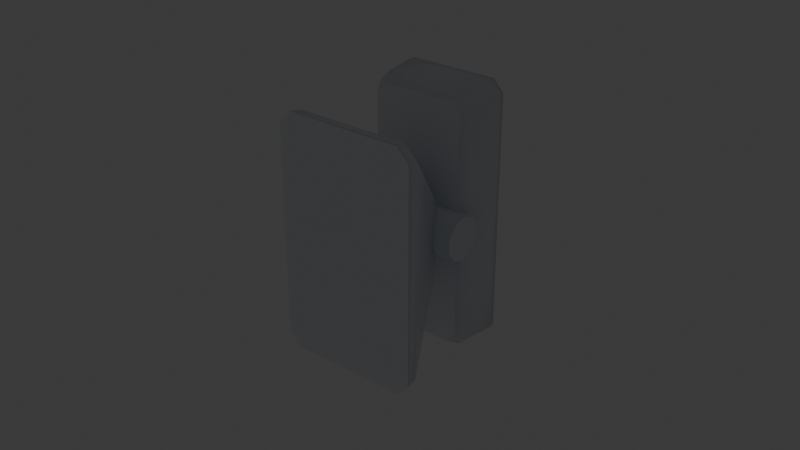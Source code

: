 # Source: SEC_Beam_Detector_Dual.blend  (saved by Blender 5.2.44; exported with 4.5.12 LTS)
import bpy
from mathutils import Matrix  # noqa: F401  (used for matrix-valued properties, if any)

bpy.ops.wm.read_factory_settings(use_empty=True)
scene = bpy.context.scene
scene.name = 'Scene'

# ---- collections
col_collection = bpy.data.collections.new('Collection'); scene.collection.children.link(col_collection)

# ---- images (referenced by path relative to the original .blend; pixels are not part of the script)
import os
ASSET_DIR = os.environ.get("B2B_ASSET_DIR", "")  # directory of the original .blend (textures are referenced by path, not embedded)
HERE = os.path.dirname(os.path.abspath(__file__))  # packed textures are extracted next to this script under _unpacked/

def load_image(name, relpath, width, height, colorspace="sRGB"):
    """Load a texture the original file referenced (path relative to the .blend, or extracted next to this script)."""
    p = next((c for c in (os.path.join(HERE, relpath), os.path.join(ASSET_DIR, relpath)) if relpath and os.path.exists(c)), "")
    if p:
        img = bpy.data.images.load(p, check_existing=True)
        img.name = name
    else:  # same state as the original file: an image datablock whose file is absent (Cycles renders it pink)
        img = bpy.data.images.new(name, width, height)
        img.source = "FILE"
        img.filepath = "//" + (relpath or name)
    img.colorspace_settings.name = colorspace
    return img
img_t_security_atlas_png = load_image('T_Security_Atlas.png', '_unpacked/T_Security_Atlas.824fcbc5.png', 2048, 2048, 'sRGB')
img_t_security_atlas_png_001 = load_image('T_Security_Atlas.png.001', '_unpacked/T_Security_Atlas.824fcbc5.png', 2048, 2048, 'sRGB')
img_t_security_atlas_png_002 = load_image('T_Security_Atlas.png.002', '_unpacked/T_Security_Atlas.824fcbc5.png', 2048, 2048, 'sRGB')

# ---- materials (node trees are filled in below, after node groups)
mat_m_security_atlas = bpy.data.materials.new('M_Security_Atlas')
mat_m_security_atlas.diffuse_color = (0.86, 0.88, 0.92, 1.0)
mat_m_lens_glass = bpy.data.materials.new('M_Lens_Glass')
mat_m_lens_glass.diffuse_color = (0.1, 0.2, 0.28, 1.0)
mat_m_emission = bpy.data.materials.new('M_Emission')
mat_m_emission.diffuse_color = (0.14, 0.9, 0.42, 1.0)

# ---- material node trees
mat_m_security_atlas.use_nodes = True; mat_m_security_atlas.node_tree.nodes.clear()
_N = mat_m_security_atlas.node_tree.nodes; _L = mat_m_security_atlas.node_tree.links
n0 = _N.new('ShaderNodeBsdfPrincipled'); n0.name = 'Principled BSDF'; n0.location = (-200, 100)
n0.inputs[1].default_value = 0.08
n0.inputs[2].default_value = 0.34
n0.inputs[10].default_value = 0.005
n1 = _N.new('ShaderNodeOutputMaterial'); n1.name = 'Material Output'; n1.location = (200, 100)
n2 = _N.new('ShaderNodeTexImage'); n2.name = 'Image Texture'; n2.location = (-420, 220)
n2.image = img_t_security_atlas_png
_L.new(n0.outputs[0], n1.inputs[0])
_L.new(n2.outputs[0], n0.inputs[0])
n1.is_active_output = True
mat_m_lens_glass.use_nodes = True; mat_m_lens_glass.node_tree.nodes.clear()
_N = mat_m_lens_glass.node_tree.nodes; _L = mat_m_lens_glass.node_tree.links
n0 = _N.new('ShaderNodeBsdfPrincipled'); n0.name = 'Principled BSDF'; n0.location = (-200, 100)
n0.inputs[2].default_value = 0.06
n0.inputs[3].default_value = 1.55
n0.inputs[10].default_value = 0.005
n0.inputs[18].default_value = 0.35
n1 = _N.new('ShaderNodeOutputMaterial'); n1.name = 'Material Output'; n1.location = (200, 100)
n2 = _N.new('ShaderNodeTexImage'); n2.name = 'Image Texture'; n2.location = (-420, 40)
n2.image = img_t_security_atlas_png_001
_L.new(n0.outputs[0], n1.inputs[0])
_L.new(n2.outputs[0], n0.inputs[0])
n1.is_active_output = True
mat_m_emission.use_nodes = True; mat_m_emission.node_tree.nodes.clear()
_N = mat_m_emission.node_tree.nodes; _L = mat_m_emission.node_tree.links
n0 = _N.new('ShaderNodeBsdfPrincipled'); n0.name = 'Principled BSDF'; n0.location = (-200, 100)
n0.inputs[2].default_value = 0.18
n0.inputs[10].default_value = 0.005
n0.inputs[28].default_value = 7.0
n1 = _N.new('ShaderNodeOutputMaterial'); n1.name = 'Material Output'; n1.location = (200, 100)
n2 = _N.new('ShaderNodeTexImage'); n2.name = 'Image Texture'; n2.location = (-420, -160)
n2.image = img_t_security_atlas_png_002
_L.new(n0.outputs[0], n1.inputs[0])
_L.new(n2.outputs[0], n0.inputs[0])
_L.new(n2.outputs[0], n0.inputs[27])
n1.is_active_output = True

# ---- world
world_world = bpy.data.worlds.new('World'); scene.world = world_world
world_world.use_nodes = True; world_world.node_tree.nodes.clear()
_N = world_world.node_tree.nodes; _L = world_world.node_tree.links
n0 = _N.new('ShaderNodeOutputWorld'); n0.name = 'World Output'; n0.location = (200, 100)
n1 = _N.new('ShaderNodeBackground'); n1.name = 'Background'; n1.location = (-200, 100)
n1.inputs[0].default_value = (0.05088, 0.05088, 0.05088, 1.0)
_L.new(n1.outputs[0], n0.inputs[0])
n0.is_active_output = True
world_world.color = (0.05088, 0.05088, 0.05088)
world_world.sun_shadow_jitter_overblur = 0.0

# ---- meshes
me_mount_bracket = bpy.data.meshes.new('Mount_Bracket')
me_mount_bracket.from_pydata([(-0.019, 0.0, -0.038), (0.019, 0.0, -0.038), (0.023, 0.0, -0.034), (0.023, 0.0, 0.034), (0.019, 0.0, 0.038), (-0.019, 0.0, 0.038), (-0.023, 0.0, 0.034), (-0.023, 0.0, -0.034), (-0.0187, 0.004, -0.0374), (0.0187, 0.004, -0.0374), (0.0224, 0.004, -0.0337), (0.0224, 0.004, 0.0337), (0.0187, 0.004, 0.0374), (-0.0187, 0.004, 0.0374), (-0.0224, 0.004, 0.0337), (-0.0224, 0.004, -0.0337), (-0.009, 0.026, -0.013), (0.009, 0.026, -0.013), (0.012, 0.026, -0.01), (0.012, 0.026, 0.01), (0.009, 0.026, 0.013), (-0.009, 0.026, 0.013), (-0.012, 0.026, 0.01), (-0.012, 0.026, -0.01), (-0.0195, 0.03566, 0.002163), (-0.0195, 0.03311, 0.005663), (-0.0195, 0.029, 0.007), (-0.0195, 0.02489, 0.005663), (-0.0195, 0.02234, 0.002163), (-0.0195, 0.02234, -0.002163), (-0.0195, 0.02489, -0.005663), (-0.0195, 0.029, -0.007), (-0.0195, 0.03311, -0.005663), (-0.0195, 0.03566, -0.002163), (0.0195, 0.03566, 0.002163), (0.0195, 0.03311, 0.005663), (0.0195, 0.029, 0.007), (0.0195, 0.02489, 0.005663), (0.0195, 0.02234, 0.002163), (0.0195, 0.02234, -0.002163), (0.0195, 0.02489, -0.005663), (0.0195, 0.029, -0.007), (0.0195, 0.03311, -0.005663), (0.0195, 0.03566, -0.002163)], [], [(7, 0, 1, 2, 3, 4, 5, 6), (16, 23, 22, 21, 20, 19, 18, 17), (0, 8, 9, 1), (1, 9, 10, 2), (2, 10, 11, 3), (3, 11, 12, 4), (4, 12, 13, 5), (5, 13, 14, 6), (6, 14, 15, 7), (7, 15, 8, 0), (8, 16, 17, 9), (9, 17, 18, 10), (10, 18, 19, 11), (11, 19, 20, 12), (12, 20, 21, 13), (13, 21, 22, 14), (14, 22, 23, 15), (15, 23, 16, 8), (24, 25, 35, 34), (25, 26, 36, 35), (26, 27, 37, 36), (27, 28, 38, 37), (28, 29, 39, 38), (29, 30, 40, 39), (30, 31, 41, 40), (31, 32, 42, 41), (32, 33, 43, 42), (33, 24, 34, 43), (24, 33, 32, 31, 30, 29, 28, 27, 26, 25), (43, 34, 35, 36, 37, 38, 39, 40, 41, 42)])
me_mount_bracket.polygons.foreach_set('use_smooth', [0, 0, 1, 1, 1, 1, 1, 1, 1, 1, 1, 1, 1, 1, 1, 1, 1, 1, 1, 1, 1, 1, 1, 1, 1, 1, 1, 1, 0, 0])
_uv = me_mount_bracket.uv_layers.new(name='UVMap')
_uv.uv.foreach_set('vector', [0.4785, 0.6973, 0.4785, 0.6973, 0.4785, 0.6973, 0.4785, 0.6973, 0.4785, 0.6973, 0.4785, 0.6973, 0.4785, 0.6973, 0.4785, 0.6973, 0.5859, 0.6973, 0.5859, 0.6973, 0.5859, 0.6973, 0.5859, 0.6973, 0.5859, 0.6973, 0.5859, 0.6973, 0.5859, 0.6973, 0.5859, 0.6973, 0.5859, 0.6973, 0.5859, 0.6973, 0.5859, 0.6973, 0.5859, 0.6973, 0.5859, 0.6973, 0.5859, 0.6973, 0.5859, 0.6973, 0.5859, 0.6973, 0.5859, 0.6973, 0.5859, 0.6973, 0.5859, 0.6973, 0.5859, 0.6973, 0.5859, 0.6973, 0.5859, 0.6973, 0.5859, 0.6973, 0.5859, 0.6973, 0.5859, 0.6973, 0.5859, 0.6973, 0.5859, 0.6973, 0.5859, 0.6973, 0.5859, 0.6973, 0.5859, 0.6973, 0.5859, 0.6973, 0.5859, 0.6973, 0.5859, 0.6973, 0.5859, 0.6973, 0.5859, 0.6973, 0.5859, 0.6973, 0.5859, 0.6973, 0.5859, 0.6973, 0.5859, 0.6973, 0.5859, 0.6973, 0.5859, 0.6973, 0.5859, 0.6973, 0.5859, 0.6973, 0.5859, 0.6973, 0.5859, 0.6973, 0.5859, 0.6973, 0.5859, 0.6973, 0.5859, 0.6973, 0.5859, 0.6973, 0.5859, 0.6973, 0.5859, 0.6973, 0.5859, 0.6973, 0.5859, 0.6973, 0.5859, 0.6973, 0.5859, 0.6973, 0.5859, 0.6973, 0.5859, 0.6973, 0.5859, 0.6973, 0.5859, 0.6973, 0.5859, 0.6973, 0.5859, 0.6973, 0.5859, 0.6973, 0.5859, 0.6973, 0.5859, 0.6973, 0.5859, 0.6973, 0.5859, 0.6973, 0.5859, 0.6973, 0.5859, 0.6973, 0.5859, 0.6973, 0.5859, 0.6973, 0.5859, 0.6973, 0.5859, 0.6973, 0.5859, 0.6973, 0.5859, 0.6973, 0.5859, 0.6973, 0.5859, 0.6973, 0.5859, 0.6973, 0.5859, 0.6973, 0.5859, 0.6973, 0.5859, 0.6973, 0.5859, 0.6973, 0.5859, 0.6973, 0.5859, 0.6973, 0.5859, 0.6973, 0.5859, 0.6973, 0.5859, 0.6973, 0.5859, 0.6973, 0.5859, 0.6973, 0.5859, 0.6973, 0.5859, 0.6973, 0.5859, 0.6973, 0.5859, 0.6973, 0.5859, 0.6973, 0.5859, 0.6973, 0.5859, 0.6973, 0.5859, 0.6973, 0.5859, 0.6973, 0.5859, 0.6973, 0.5859, 0.6973, 0.5859, 0.6973, 0.5859, 0.6973, 0.5859, 0.6973, 0.5859, 0.6973, 0.5859, 0.6973, 0.5859, 0.6973, 0.5859, 0.6973, 0.5859, 0.6973, 0.5859, 0.6973, 0.5859, 0.6973, 0.5859, 0.6973, 0.5859, 0.6973, 0.5859, 0.6973, 0.6934, 0.6973, 0.6934, 0.6973, 0.6934, 0.6973, 0.6934, 0.6973, 0.6934, 0.6973, 0.6934, 0.6973, 0.6934, 0.6973, 0.6934, 0.6973, 0.6934, 0.6973, 0.6934, 0.6973, 0.6934, 0.6973, 0.6934, 0.6973, 0.6934, 0.6973, 0.6934, 0.6973, 0.6934, 0.6973, 0.6934, 0.6973, 0.6934, 0.6973, 0.6934, 0.6973, 0.6934, 0.6973, 0.6934, 0.6973])
me_mount_bracket.materials.append(mat_m_security_atlas)
me_mount_bracket.materials.append(mat_m_lens_glass)
me_mount_bracket.materials.append(mat_m_emission)
me_mount_bracket.update()
me_detector_housing = bpy.data.meshes.new('Detector_Housing')
me_detector_housing.from_pydata([(-0.012, 0.032, -0.039), (0.012, 0.032, -0.039), (0.015, 0.032, -0.036), (0.015, 0.032, 0.036), (0.012, 0.032, 0.039), (-0.012, 0.032, 0.039), (-0.015, 0.032, 0.036), (-0.015, 0.032, -0.036), (-0.0138, 0.036, -0.0412), (0.0138, 0.036, -0.0412), (0.0172, 0.036, -0.0378), (0.0172, 0.036, 0.0378), (0.0138, 0.036, 0.0412), (-0.0138, 0.036, 0.0412), (-0.0172, 0.036, 0.0378), (-0.0172, 0.036, -0.0378), (-0.0145, 0.046, -0.042), (0.0145, 0.046, -0.042), (0.018, 0.046, -0.0385), (0.018, 0.046, 0.0385), (0.0145, 0.046, 0.042), (-0.0145, 0.046, 0.042), (-0.018, 0.046, 0.0385), (-0.018, 0.046, -0.0385), (-0.0145, 0.048, -0.042), (0.0145, 0.048, -0.042), (0.018, 0.048, -0.0385), (0.018, 0.048, 0.0385), (0.0145, 0.048, 0.042), (-0.0145, 0.048, 0.042), (-0.018, 0.048, 0.0385), (-0.018, 0.048, -0.0385)], [], [(7, 0, 1, 2, 3, 4, 5, 6), (24, 31, 30, 29, 28, 27, 26, 25), (0, 8, 9, 1), (1, 9, 10, 2), (2, 10, 11, 3), (3, 11, 12, 4), (4, 12, 13, 5), (5, 13, 14, 6), (6, 14, 15, 7), (7, 15, 8, 0), (8, 16, 17, 9), (9, 17, 18, 10), (10, 18, 19, 11), (11, 19, 20, 12), (12, 20, 21, 13), (13, 21, 22, 14), (14, 22, 23, 15), (15, 23, 16, 8), (16, 24, 25, 17), (17, 25, 26, 18), (18, 26, 27, 19), (19, 27, 28, 20), (20, 28, 29, 21), (21, 29, 30, 22), (22, 30, 31, 23), (23, 31, 24, 16)])
me_detector_housing.polygons.foreach_set('use_smooth', [0, 0, 1, 1, 1, 1, 1, 1, 1, 1, 1, 1, 1, 1, 1, 1, 1, 1, 1, 1, 1, 1, 1, 1, 1, 1])
_uv = me_detector_housing.uv_layers.new(name='UVMap')
_uv.uv.foreach_set('vector', [0.4785, 0.6973, 0.4785, 0.6973, 0.4785, 0.6973, 0.4785, 0.6973, 0.4785, 0.6973, 0.4785, 0.6973, 0.4785, 0.6973, 0.4785, 0.6973, 0.3903, 0.01563, 0.4307, 0.05599, 0.4307, 0.944, 0.3903, 0.9844, 0.05598, 0.9844, 0.01563, 0.944, 0.01563, 0.05599, 0.05598, 0.01563, 0.5859, 0.6973, 0.5859, 0.6973, 0.5859, 0.6973, 0.5859, 0.6973, 0.5859, 0.6973, 0.5859, 0.6973, 0.5859, 0.6973, 0.5859, 0.6973, 0.5859, 0.6973, 0.5859, 0.6973, 0.5859, 0.6973, 0.5859, 0.6973, 0.5859, 0.6973, 0.5859, 0.6973, 0.5859, 0.6973, 0.5859, 0.6973, 0.5859, 0.6973, 0.5859, 0.6973, 0.5859, 0.6973, 0.5859, 0.6973, 0.5859, 0.6973, 0.5859, 0.6973, 0.5859, 0.6973, 0.5859, 0.6973, 0.5859, 0.6973, 0.5859, 0.6973, 0.5859, 0.6973, 0.5859, 0.6973, 0.5859, 0.6973, 0.5859, 0.6973, 0.5859, 0.6973, 0.5859, 0.6973, 0.5859, 0.6973, 0.5859, 0.6973, 0.5859, 0.6973, 0.5859, 0.6973, 0.5859, 0.6973, 0.5859, 0.6973, 0.5859, 0.6973, 0.5859, 0.6973, 0.5859, 0.6973, 0.5859, 0.6973, 0.5859, 0.6973, 0.5859, 0.6973, 0.5859, 0.6973, 0.5859, 0.6973, 0.5859, 0.6973, 0.5859, 0.6973, 0.5859, 0.6973, 0.5859, 0.6973, 0.5859, 0.6973, 0.5859, 0.6973, 0.5859, 0.6973, 0.5859, 0.6973, 0.5859, 0.6973, 0.5859, 0.6973, 0.5859, 0.6973, 0.5859, 0.6973, 0.5859, 0.6973, 0.5859, 0.6973, 0.5859, 0.6973, 0.5859, 0.6973, 0.5859, 0.6973, 0.5859, 0.6973, 0.5859, 0.6973, 0.5859, 0.6973, 0.5859, 0.6973, 0.5859, 0.6973, 0.5859, 0.6973, 0.5859, 0.6973, 0.5859, 0.6973, 0.5859, 0.6973, 0.5859, 0.6973, 0.5859, 0.6973, 0.5859, 0.6973, 0.5859, 0.6973, 0.5859, 0.6973, 0.5859, 0.6973, 0.5859, 0.6973, 0.5859, 0.6973, 0.5859, 0.6973, 0.5859, 0.6973, 0.5859, 0.6973, 0.5859, 0.6973, 0.5859, 0.6973, 0.5859, 0.6973, 0.5859, 0.6973, 0.5859, 0.6973, 0.5859, 0.6973, 0.5859, 0.6973, 0.5859, 0.6973, 0.5859, 0.6973, 0.5859, 0.6973, 0.5859, 0.6973, 0.5859, 0.6973, 0.5859, 0.6973])
me_detector_housing.materials.append(mat_m_security_atlas)
me_detector_housing.materials.append(mat_m_lens_glass)
me_detector_housing.materials.append(mat_m_emission)
me_detector_housing.update()
me_optical_window_upper = bpy.data.meshes.new('Optical_Window_Upper')
me_optical_window_upper.from_pydata([(0.005989, -0.0008, 0.001605), (0.004384, -0.0008, 0.004384), (0.001605, -0.0008, 0.005989), (-0.001605, -0.0008, 0.005989), (-0.004384, -0.0008, 0.004384), (-0.005989, -0.0008, 0.001605), (-0.005989, -0.0008, -0.001605), (-0.004384, -0.0008, -0.004384), (-0.001605, -0.0008, -0.005989), (0.001605, -0.0008, -0.005989), (0.004384, -0.0008, -0.004384), (0.005989, -0.0008, -0.001605), (0.005699, 0.0, 0.001527), (0.004172, 0.0, 0.004172), (0.001527, 0.0, 0.005699), (-0.001527, 0.0, 0.005699), (-0.004172, 0.0, 0.004172), (-0.005699, 0.0, 0.001527), (-0.005699, 0.0, -0.001527), (-0.004172, 0.0, -0.004172), (-0.001527, 0.0, -0.005699), (0.001527, 0.0, -0.005699), (0.004172, 0.0, -0.004172), (0.005699, 0.0, -0.001527)], [], [(0, 12, 13, 1), (1, 13, 14, 2), (2, 14, 15, 3), (3, 15, 16, 4), (4, 16, 17, 5), (5, 17, 18, 6), (6, 18, 19, 7), (7, 19, 20, 8), (8, 20, 21, 9), (9, 21, 22, 10), (10, 22, 23, 11), (11, 23, 12, 0), (12, 23, 22, 21, 20, 19, 18, 17, 16, 15, 14, 13), (11, 0, 1, 2, 3, 4, 5, 6, 7, 8, 9, 10)])
me_optical_window_upper.polygons.foreach_set('use_smooth', [1, 1, 1, 1, 1, 1, 1, 1, 1, 1, 1, 1, 0, 0])
me_optical_window_upper.polygons.foreach_set('material_index', [1, 1, 1, 1, 1, 1, 1, 1, 1, 1, 1, 1, 1, 1])
_uv = me_optical_window_upper.uv_layers.new(name='UVMap')
_uv.uv.foreach_set('vector', [0.6934, 0.6973, 0.6934, 0.6973, 0.6934, 0.6973, 0.6934, 0.6973, 0.6934, 0.6973, 0.6934, 0.6973, 0.6934, 0.6973, 0.6934, 0.6973, 0.6934, 0.6973, 0.6934, 0.6973, 0.6934, 0.6973, 0.6934, 0.6973, 0.6934, 0.6973, 0.6934, 0.6973, 0.6934, 0.6973, 0.6934, 0.6973, 0.6934, 0.6973, 0.6934, 0.6973, 0.6934, 0.6973, 0.6934, 0.6973, 0.6934, 0.6973, 0.6934, 0.6973, 0.6934, 0.6973, 0.6934, 0.6973, 0.6934, 0.6973, 0.6934, 0.6973, 0.6934, 0.6973, 0.6934, 0.6973, 0.6934, 0.6973, 0.6934, 0.6973, 0.6934, 0.6973, 0.6934, 0.6973, 0.6934, 0.6973, 0.6934, 0.6973, 0.6934, 0.6973, 0.6934, 0.6973, 0.6934, 0.6973, 0.6934, 0.6973, 0.6934, 0.6973, 0.6934, 0.6973, 0.6934, 0.6973, 0.6934, 0.6973, 0.6934, 0.6973, 0.6934, 0.6973, 0.6934, 0.6973, 0.6934, 0.6973, 0.6934, 0.6973, 0.6934, 0.6973, 0.4395, 0.895, 0.4395, 0.8296, 0.4722, 0.7729, 0.5288, 0.7402, 0.5942, 0.7402, 0.6509, 0.7729, 0.6836, 0.8296, 0.6836, 0.895, 0.6509, 0.9517, 0.5942, 0.9844, 0.5288, 0.9844, 0.4722, 0.9517, 0.6934, 0.6973, 0.6934, 0.6973, 0.6934, 0.6973, 0.6934, 0.6973, 0.6934, 0.6973, 0.6934, 0.6973, 0.6934, 0.6973, 0.6934, 0.6973, 0.6934, 0.6973, 0.6934, 0.6973, 0.6934, 0.6973, 0.6934, 0.6973])
me_optical_window_upper.materials.append(mat_m_security_atlas)
me_optical_window_upper.materials.append(mat_m_lens_glass)
me_optical_window_upper.materials.append(mat_m_emission)
me_optical_window_upper.update()
me_optical_window_lower = bpy.data.meshes.new('Optical_Window_Lower')
me_optical_window_lower.from_pydata([(0.005989, -0.0008, 0.001605), (0.004384, -0.0008, 0.004384), (0.001605, -0.0008, 0.005989), (-0.001605, -0.0008, 0.005989), (-0.004384, -0.0008, 0.004384), (-0.005989, -0.0008, 0.001605), (-0.005989, -0.0008, -0.001605), (-0.004384, -0.0008, -0.004384), (-0.001605, -0.0008, -0.005989), (0.001605, -0.0008, -0.005989), (0.004384, -0.0008, -0.004384), (0.005989, -0.0008, -0.001605), (0.005699, 0.0, 0.001527), (0.004172, 0.0, 0.004172), (0.001527, 0.0, 0.005699), (-0.001527, 0.0, 0.005699), (-0.004172, 0.0, 0.004172), (-0.005699, 0.0, 0.001527), (-0.005699, 0.0, -0.001527), (-0.004172, 0.0, -0.004172), (-0.001527, 0.0, -0.005699), (0.001527, 0.0, -0.005699), (0.004172, 0.0, -0.004172), (0.005699, 0.0, -0.001527)], [], [(0, 12, 13, 1), (1, 13, 14, 2), (2, 14, 15, 3), (3, 15, 16, 4), (4, 16, 17, 5), (5, 17, 18, 6), (6, 18, 19, 7), (7, 19, 20, 8), (8, 20, 21, 9), (9, 21, 22, 10), (10, 22, 23, 11), (11, 23, 12, 0), (12, 23, 22, 21, 20, 19, 18, 17, 16, 15, 14, 13), (11, 0, 1, 2, 3, 4, 5, 6, 7, 8, 9, 10)])
me_optical_window_lower.polygons.foreach_set('use_smooth', [1, 1, 1, 1, 1, 1, 1, 1, 1, 1, 1, 1, 0, 0])
me_optical_window_lower.polygons.foreach_set('material_index', [1, 1, 1, 1, 1, 1, 1, 1, 1, 1, 1, 1, 1, 1])
_uv = me_optical_window_lower.uv_layers.new(name='UVMap')
_uv.uv.foreach_set('vector', [0.6934, 0.6973, 0.6934, 0.6973, 0.6934, 0.6973, 0.6934, 0.6973, 0.6934, 0.6973, 0.6934, 0.6973, 0.6934, 0.6973, 0.6934, 0.6973, 0.6934, 0.6973, 0.6934, 0.6973, 0.6934, 0.6973, 0.6934, 0.6973, 0.6934, 0.6973, 0.6934, 0.6973, 0.6934, 0.6973, 0.6934, 0.6973, 0.6934, 0.6973, 0.6934, 0.6973, 0.6934, 0.6973, 0.6934, 0.6973, 0.6934, 0.6973, 0.6934, 0.6973, 0.6934, 0.6973, 0.6934, 0.6973, 0.6934, 0.6973, 0.6934, 0.6973, 0.6934, 0.6973, 0.6934, 0.6973, 0.6934, 0.6973, 0.6934, 0.6973, 0.6934, 0.6973, 0.6934, 0.6973, 0.6934, 0.6973, 0.6934, 0.6973, 0.6934, 0.6973, 0.6934, 0.6973, 0.6934, 0.6973, 0.6934, 0.6973, 0.6934, 0.6973, 0.6934, 0.6973, 0.6934, 0.6973, 0.6934, 0.6973, 0.6934, 0.6973, 0.6934, 0.6973, 0.6934, 0.6973, 0.6934, 0.6973, 0.6934, 0.6973, 0.6934, 0.6973, 0.4395, 0.895, 0.4395, 0.8296, 0.4722, 0.7729, 0.5288, 0.7402, 0.5942, 0.7402, 0.6509, 0.7729, 0.6836, 0.8296, 0.6836, 0.895, 0.6509, 0.9517, 0.5942, 0.9844, 0.5288, 0.9844, 0.4722, 0.9517, 0.6934, 0.6973, 0.6934, 0.6973, 0.6934, 0.6973, 0.6934, 0.6973, 0.6934, 0.6973, 0.6934, 0.6973, 0.6934, 0.6973, 0.6934, 0.6973, 0.6934, 0.6973, 0.6934, 0.6973, 0.6934, 0.6973, 0.6934, 0.6973])
me_optical_window_lower.materials.append(mat_m_security_atlas)
me_optical_window_lower.materials.append(mat_m_lens_glass)
me_optical_window_lower.materials.append(mat_m_emission)
me_optical_window_lower.update()
me_status_led = bpy.data.meshes.new('Status_LED')
me_status_led.from_pydata([(0.00231, 0.0, 0.0009567), (0.0009567, 0.0, 0.00231), (-0.0009567, 0.0, 0.00231), (-0.00231, 0.0, 0.0009567), (-0.00231, 0.0, -0.0009567), (-0.0009567, 0.0, -0.00231), (0.0009567, 0.0, -0.00231), (0.00231, 0.0, -0.0009567), (0.002171, 0.001, 0.0008993), (0.0008993, 0.001, 0.002171), (-0.0008993, 0.001, 0.002171), (-0.002171, 0.001, 0.0008993), (-0.002171, 0.001, -0.0008993), (-0.0008993, 0.001, -0.002171), (0.0008993, 0.001, -0.002171), (0.002171, 0.001, -0.0008993)], [], [(0, 8, 9, 1), (1, 9, 10, 2), (2, 10, 11, 3), (3, 11, 12, 4), (4, 12, 13, 5), (5, 13, 14, 6), (6, 14, 15, 7), (7, 15, 8, 0), (8, 15, 14, 13, 12, 11, 10, 9), (7, 0, 1, 2, 3, 4, 5, 6)])
me_status_led.polygons.foreach_set('use_smooth', [1, 1, 1, 1, 1, 1, 1, 1, 0, 0])
me_status_led.polygons.foreach_set('material_index', [2, 2, 2, 2, 2, 2, 2, 2, 2, 2])
_uv = me_status_led.uv_layers.new(name='UVMap')
_uv.uv.foreach_set('vector', [0.6934, 0.6973, 0.6934, 0.6973, 0.6934, 0.6973, 0.6934, 0.6973, 0.6934, 0.6973, 0.6934, 0.6973, 0.6934, 0.6973, 0.6934, 0.6973, 0.6934, 0.6973, 0.6934, 0.6973, 0.6934, 0.6973, 0.6934, 0.6973, 0.6934, 0.6973, 0.6934, 0.6973, 0.6934, 0.6973, 0.6934, 0.6973, 0.6934, 0.6973, 0.6934, 0.6973, 0.6934, 0.6973, 0.6934, 0.6973, 0.6934, 0.6973, 0.6934, 0.6973, 0.6934, 0.6973, 0.6934, 0.6973, 0.6934, 0.6973, 0.6934, 0.6973, 0.6934, 0.6973, 0.6934, 0.6973, 0.6934, 0.6973, 0.6934, 0.6973, 0.6934, 0.6973, 0.6934, 0.6973, 0.6934, 0.9415, 0.6934, 0.8808, 0.7363, 0.8379, 0.7969, 0.8379, 0.8398, 0.8808, 0.8398, 0.9415, 0.7969, 0.9844, 0.7363, 0.9844, 0.6934, 0.6973, 0.6934, 0.6973, 0.6934, 0.6973, 0.6934, 0.6973, 0.6934, 0.6973, 0.6934, 0.6973, 0.6934, 0.6973, 0.6934, 0.6973])
me_status_led.materials.append(mat_m_security_atlas)
me_status_led.materials.append(mat_m_lens_glass)
me_status_led.materials.append(mat_m_emission)
me_status_led.update()

# ---- objects
ob_sec_beam_detector_dual = bpy.data.objects.new('SEC_Beam_Detector_Dual', None)
ob_mount_bracket = bpy.data.objects.new('Mount_Bracket', me_mount_bracket)
ob_aim_pivot = bpy.data.objects.new('Aim_Pivot', None)
ob_detector_housing = bpy.data.objects.new('Detector_Housing', me_detector_housing)
ob_optical_window_upper = bpy.data.objects.new('Optical_Window_Upper', me_optical_window_upper)
ob_optical_window_lower = bpy.data.objects.new('Optical_Window_Lower', me_optical_window_lower)
ob_status_led = bpy.data.objects.new('Status_LED', me_status_led)

# ---- transforms, parenting, visibility, modifiers, constraints
ob_sec_beam_detector_dual.location = (0.0, 0.0, 0.0)
ob_sec_beam_detector_dual.empty_display_size = 0.03
ob_mount_bracket.parent = ob_sec_beam_detector_dual
ob_mount_bracket.location = (0.0, 0.0, 0.0)
ob_aim_pivot.parent = ob_mount_bracket
ob_aim_pivot.location = (0.0, 0.029, 0.0)
ob_aim_pivot.empty_display_type = 'ARROWS'
ob_aim_pivot.empty_display_size = 0.02
_c = ob_aim_pivot.constraints.new('LIMIT_ROTATION'); _c.name = 'Limit Rotation'
_c.owner_space = 'LOCAL'
_c.use_limit_x = True
_c.use_limit_y = True
_c.use_limit_z = True
_c.min_x = -0.1745
_c.max_x = 0.1745
ob_detector_housing.parent = ob_aim_pivot
ob_detector_housing.matrix_parent_inverse = Matrix(((1.0, -0.0, 0.0, -0.0), (-0.0, 1.0, -0.0, -0.029), (0.0, -0.0, 1.0, -0.0), (-0.0, 0.0, -0.0, 1.0)))
ob_detector_housing.location = (0.0, 0.0, 0.0)
ob_optical_window_upper.parent = ob_detector_housing
ob_optical_window_upper.location = (0.0, 0.0474, 0.024)
ob_optical_window_lower.parent = ob_detector_housing
ob_optical_window_lower.location = (0.0, 0.0474, -0.024)
ob_status_led.parent = ob_detector_housing
ob_status_led.location = (-0.0115, 0.0473, 0.01)

# ---- collection membership
col_collection.objects.link(ob_sec_beam_detector_dual)
col_collection.objects.link(ob_mount_bracket)
col_collection.objects.link(ob_aim_pivot)
col_collection.objects.link(ob_detector_housing)
col_collection.objects.link(ob_optical_window_upper)
col_collection.objects.link(ob_optical_window_lower)
col_collection.objects.link(ob_status_led)

# ---- scene / render settings (as saved in the file)
scene.frame_start = 1; scene.frame_end = 250; scene.frame_set(1)
scene.render.engine = 'BLENDER_EEVEE_NEXT'
scene.render.bake_bias = 0.0
scene.render.bake_samples = 0
scene.render.compositor_device = 'GPU'
scene.eevee.use_volume_custom_range = False
scene.eevee.fast_gi_thickness_near = 0.1
scene.eevee.fast_gi_thickness_far = 0.0
scene.eevee.ray_tracing_options.screen_trace_thickness = 0.1
bpy.context.view_layer.update()

# ---- added for rendering (the .blend has no active camera): camera
cam_auto = bpy.data.cameras.new('AutoCamera')
cam_auto.lens = 50.0
cam_auto.sensor_width = 36.0
cam_auto.clip_end = 1000.0
ob_auto_camera = bpy.data.objects.new('AutoCamera', cam_auto)
scene.collection.objects.link(ob_auto_camera)
ob_auto_camera.location = (0.185045, -0.197904, 0.148036)
ob_auto_camera.rotation_euler = (1.09748, -7.21219e-08, 0.694738)
scene.camera = ob_auto_camera
bpy.context.view_layer.update()
